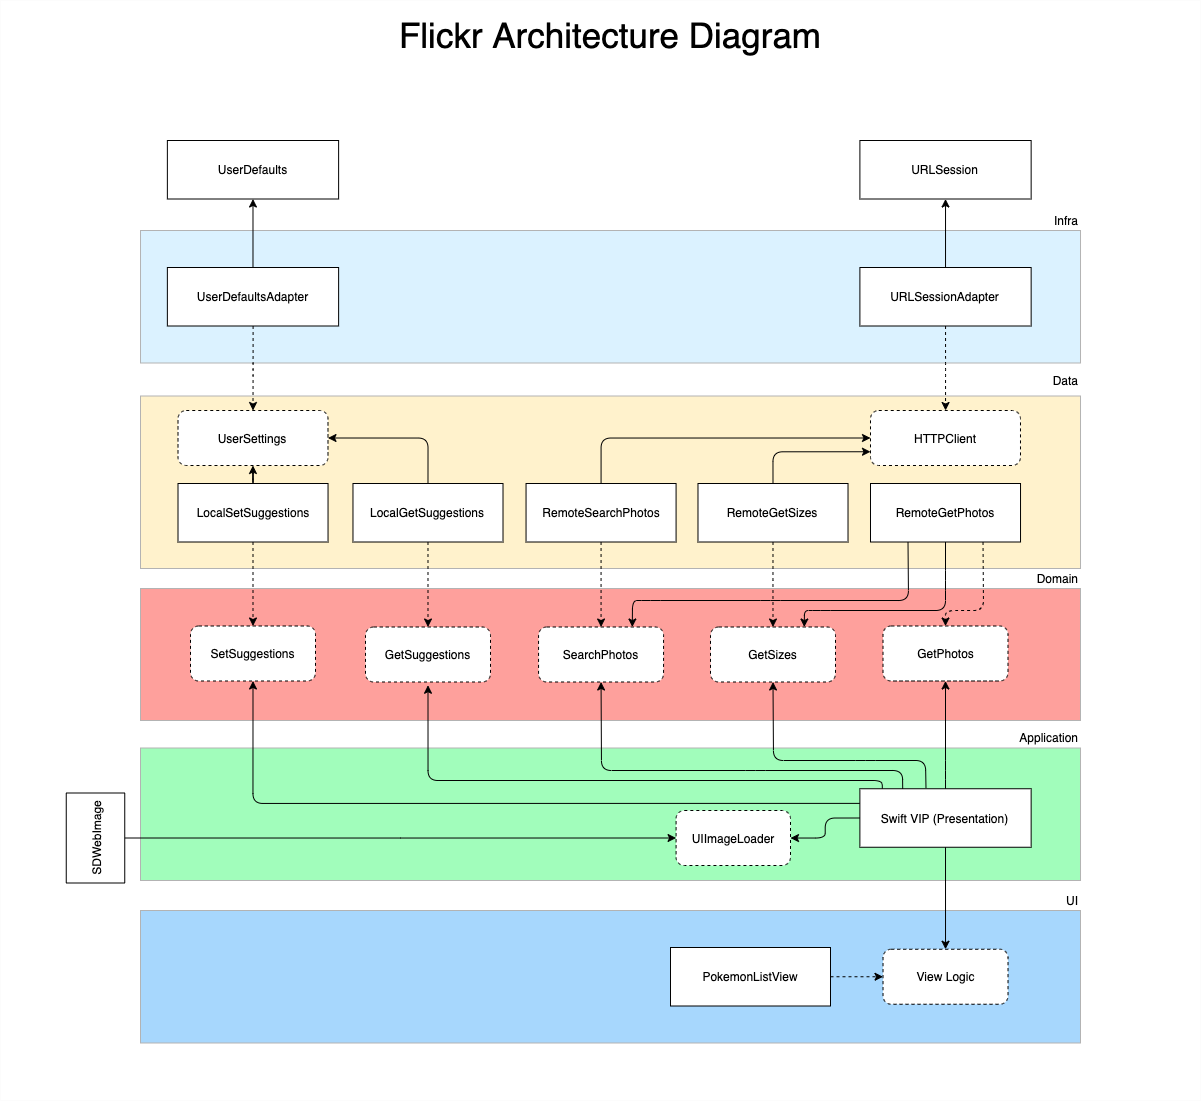

The diagram above was exported from draw.io. Its source (the exported page's mxGraphModel, read from the mxfile embedded in the PNG):
<mxGraphModel dx="2847" dy="1086" grid="1" gridSize="10" guides="1" tooltips="1" connect="1" arrows="1" fold="1" page="1" pageScale="1" pageWidth="1169" pageHeight="1654" math="0" shadow="0">
  <root>
    <mxCell id="0" />
    <mxCell id="1" parent="0" />
    <mxCell id="2" value="&amp;nbsp;&amp;nbsp;" style="rounded=0;whiteSpace=wrap;html=1;fillColor=none;strokeColor=#FCFCFC;" vertex="1" parent="1">
      <mxGeometry x="-15" y="240" width="1200" height="1100" as="geometry" />
    </mxCell>
    <mxCell id="3" value="" style="rounded=0;whiteSpace=wrap;html=1;fillColor=#fea09c;strokeColor=#B3B3B3;" vertex="1" parent="1">
      <mxGeometry x="125" y="828" width="940" height="132" as="geometry" />
    </mxCell>
    <mxCell id="4" value="Domain" style="text;html=1;strokeColor=none;fillColor=none;align=right;verticalAlign=middle;whiteSpace=wrap;rounded=0;" vertex="1" parent="1">
      <mxGeometry x="1025" y="808" width="40" height="20" as="geometry" />
    </mxCell>
    <mxCell id="5" value="GetPhotos" style="rounded=1;whiteSpace=wrap;html=1;dashed=1;" vertex="1" parent="1">
      <mxGeometry x="867.5" y="865.5" width="125" height="55" as="geometry" />
    </mxCell>
    <mxCell id="6" value="" style="rounded=0;whiteSpace=wrap;html=1;fillColor=#a1fdbb;strokeColor=#B3B3B3;" vertex="1" parent="1">
      <mxGeometry x="125" y="987.5" width="940.01" height="132.5" as="geometry" />
    </mxCell>
    <mxCell id="7" style="edgeStyle=orthogonalEdgeStyle;rounded=1;orthogonalLoop=1;jettySize=auto;html=1;exitX=0.131;exitY=0.003;exitDx=0;exitDy=0;entryX=0.5;entryY=1.059;entryDx=0;entryDy=0;entryPerimeter=0;exitPerimeter=0;" edge="1" source="9" target="46" parent="1">
      <mxGeometry relative="1" as="geometry">
        <Array as="points">
          <mxPoint x="867" y="1020" />
          <mxPoint x="413" y="1020" />
        </Array>
      </mxGeometry>
    </mxCell>
    <mxCell id="8" style="edgeStyle=orthogonalEdgeStyle;rounded=1;orthogonalLoop=1;jettySize=auto;html=1;exitX=0;exitY=0.25;exitDx=0;exitDy=0;entryX=0.5;entryY=1;entryDx=0;entryDy=0;" edge="1" source="9" target="47" parent="1">
      <mxGeometry relative="1" as="geometry" />
    </mxCell>
    <mxCell id="9" value="Swift VIP (Presentation)" style="rounded=0;whiteSpace=wrap;html=1;" vertex="1" parent="1">
      <mxGeometry x="844.39" y="1028.25" width="171.25" height="58.5" as="geometry" />
    </mxCell>
    <mxCell id="10" value="Application" style="text;html=1;strokeColor=none;fillColor=none;align=right;verticalAlign=middle;whiteSpace=wrap;rounded=0;" vertex="1" parent="1">
      <mxGeometry x="985.01" y="967" width="80" height="20" as="geometry" />
    </mxCell>
    <mxCell id="11" value="" style="rounded=0;whiteSpace=wrap;html=1;fillColor=#a7d7fd;strokeColor=#B3B3B3;" vertex="1" parent="1">
      <mxGeometry x="125" y="1150" width="940" height="132.5" as="geometry" />
    </mxCell>
    <mxCell id="12" style="edgeStyle=orthogonalEdgeStyle;rounded=0;orthogonalLoop=1;jettySize=auto;html=1;entryX=0.5;entryY=1;entryDx=0;entryDy=0;startArrow=classic;startFill=1;endArrow=none;endFill=0;exitX=0.5;exitY=0;exitDx=0;exitDy=0;" edge="1" source="25" target="9" parent="1">
      <mxGeometry relative="1" as="geometry">
        <mxPoint x="930" y="1160" as="sourcePoint" />
      </mxGeometry>
    </mxCell>
    <mxCell id="13" value="PokemonListView" style="rounded=0;whiteSpace=wrap;html=1;" vertex="1" parent="1">
      <mxGeometry x="655" y="1187" width="160" height="58.5" as="geometry" />
    </mxCell>
    <mxCell id="14" value="UI" style="text;html=1;strokeColor=none;fillColor=none;align=right;verticalAlign=middle;whiteSpace=wrap;rounded=0;" vertex="1" parent="1">
      <mxGeometry x="985" y="1130" width="80" height="20" as="geometry" />
    </mxCell>
    <mxCell id="15" value="" style="rounded=0;whiteSpace=wrap;html=1;fillColor=#fff2cc;strokeColor=#B3B3B3;" vertex="1" parent="1">
      <mxGeometry x="125" y="635.5" width="940.01" height="172.5" as="geometry" />
    </mxCell>
    <mxCell id="16" value="RemoteGetPhotos" style="rounded=0;whiteSpace=wrap;html=1;" vertex="1" parent="1">
      <mxGeometry x="855" y="723" width="150.03" height="58.5" as="geometry" />
    </mxCell>
    <mxCell id="17" value="Data" style="text;html=1;strokeColor=none;fillColor=none;align=right;verticalAlign=middle;whiteSpace=wrap;rounded=0;" vertex="1" parent="1">
      <mxGeometry x="985" y="610" width="80" height="20" as="geometry" />
    </mxCell>
    <mxCell id="18" value="HTTPClient" style="rounded=1;whiteSpace=wrap;html=1;dashed=1;" vertex="1" parent="1">
      <mxGeometry x="855" y="650" width="149.99" height="55" as="geometry" />
    </mxCell>
    <mxCell id="19" value="" style="rounded=0;whiteSpace=wrap;html=1;fillColor=#DBF2FF;strokeColor=#B3B3B3;" vertex="1" parent="1">
      <mxGeometry x="125.00999999999999" y="470" width="940" height="132.5" as="geometry" />
    </mxCell>
    <mxCell id="20" style="edgeStyle=orthogonalEdgeStyle;rounded=1;orthogonalLoop=1;jettySize=auto;html=1;dashed=1;" edge="1" source="21" target="18" parent="1">
      <mxGeometry relative="1" as="geometry" />
    </mxCell>
    <mxCell id="21" value="URLSessionAdapter" style="rounded=0;whiteSpace=wrap;html=1;" vertex="1" parent="1">
      <mxGeometry x="844.4" y="507" width="171.25" height="58.5" as="geometry" />
    </mxCell>
    <mxCell id="22" value="Infra" style="text;html=1;strokeColor=none;fillColor=none;align=right;verticalAlign=middle;whiteSpace=wrap;rounded=0;" vertex="1" parent="1">
      <mxGeometry x="985.01" y="450" width="80" height="20" as="geometry" />
    </mxCell>
    <mxCell id="23" value="URLSession" style="rounded=0;whiteSpace=wrap;html=1;" vertex="1" parent="1">
      <mxGeometry x="844.4" y="380" width="171.25" height="58.5" as="geometry" />
    </mxCell>
    <mxCell id="24" value="Flickr Architecture Diagram" style="text;html=1;strokeColor=none;fillColor=none;align=center;verticalAlign=middle;whiteSpace=wrap;rounded=0;fontSize=35;" vertex="1" parent="1">
      <mxGeometry x="125" y="250" width="940" height="50" as="geometry" />
    </mxCell>
    <mxCell id="25" value="View Logic" style="rounded=1;whiteSpace=wrap;html=1;dashed=1;" vertex="1" parent="1">
      <mxGeometry x="867.52" y="1188.75" width="125" height="55" as="geometry" />
    </mxCell>
    <mxCell id="26" value="" style="endArrow=classic;html=1;fontSize=24;exitX=1;exitY=0.5;exitDx=0;exitDy=0;entryX=0;entryY=0.5;entryDx=0;entryDy=0;dashed=1;" edge="1" source="13" target="25" parent="1">
      <mxGeometry width="50" height="50" relative="1" as="geometry">
        <mxPoint x="895" y="940" as="sourcePoint" />
        <mxPoint x="945" y="890" as="targetPoint" />
      </mxGeometry>
    </mxCell>
    <mxCell id="27" value="GetSizes" style="rounded=1;whiteSpace=wrap;html=1;dashed=1;" vertex="1" parent="1">
      <mxGeometry x="695" y="866.5" width="125" height="55" as="geometry" />
    </mxCell>
    <mxCell id="28" value="SearchPhotos" style="rounded=1;whiteSpace=wrap;html=1;dashed=1;" vertex="1" parent="1">
      <mxGeometry x="523.06" y="866.5" width="125" height="55" as="geometry" />
    </mxCell>
    <mxCell id="29" style="edgeStyle=orthogonalEdgeStyle;rounded=0;orthogonalLoop=1;jettySize=auto;html=1;exitX=0.5;exitY=1;exitDx=0;exitDy=0;entryX=0.5;entryY=0;entryDx=0;entryDy=0;dashed=1;" edge="1" source="31" target="27" parent="1">
      <mxGeometry relative="1" as="geometry">
        <Array as="points">
          <mxPoint x="758" y="820" />
          <mxPoint x="758" y="820" />
        </Array>
      </mxGeometry>
    </mxCell>
    <mxCell id="30" style="edgeStyle=orthogonalEdgeStyle;rounded=1;orthogonalLoop=1;jettySize=auto;html=1;exitX=0.5;exitY=0;exitDx=0;exitDy=0;entryX=0;entryY=0.75;entryDx=0;entryDy=0;" edge="1" source="31" target="18" parent="1">
      <mxGeometry relative="1" as="geometry" />
    </mxCell>
    <mxCell id="31" value="RemoteGetSizes" style="rounded=0;whiteSpace=wrap;html=1;" vertex="1" parent="1">
      <mxGeometry x="682.49" y="723" width="150.03" height="58.5" as="geometry" />
    </mxCell>
    <mxCell id="32" style="edgeStyle=orthogonalEdgeStyle;rounded=0;orthogonalLoop=1;jettySize=auto;html=1;entryX=0.5;entryY=0;entryDx=0;entryDy=0;dashed=1;" edge="1" source="34" target="28" parent="1">
      <mxGeometry relative="1" as="geometry" />
    </mxCell>
    <mxCell id="33" style="edgeStyle=orthogonalEdgeStyle;rounded=1;orthogonalLoop=1;jettySize=auto;html=1;exitX=0.5;exitY=0;exitDx=0;exitDy=0;entryX=0;entryY=0.5;entryDx=0;entryDy=0;" edge="1" source="34" target="18" parent="1">
      <mxGeometry relative="1" as="geometry" />
    </mxCell>
    <mxCell id="34" value="RemoteSearchPhotos" style="rounded=0;whiteSpace=wrap;html=1;" vertex="1" parent="1">
      <mxGeometry x="510.54999999999995" y="723" width="150.03" height="58.5" as="geometry" />
    </mxCell>
    <mxCell id="35" value="" style="endArrow=classic;html=1;exitX=0.25;exitY=1;exitDx=0;exitDy=0;entryX=0.75;entryY=0;entryDx=0;entryDy=0;" edge="1" source="16" target="28" parent="1">
      <mxGeometry width="50" height="50" relative="1" as="geometry">
        <mxPoint x="855" y="858" as="sourcePoint" />
        <mxPoint x="905" y="808" as="targetPoint" />
        <Array as="points">
          <mxPoint x="893" y="840" />
          <mxPoint x="755" y="840" />
          <mxPoint x="635" y="840" />
          <mxPoint x="617" y="840" />
        </Array>
      </mxGeometry>
    </mxCell>
    <mxCell id="36" value="" style="endArrow=classic;html=1;exitX=0.5;exitY=1;exitDx=0;exitDy=0;entryX=0.75;entryY=0;entryDx=0;entryDy=0;" edge="1" source="16" target="27" parent="1">
      <mxGeometry width="50" height="50" relative="1" as="geometry">
        <mxPoint x="931.9475000000002" y="777.5" as="sourcePoint" />
        <mxPoint x="625" y="865.5" as="targetPoint" />
        <Array as="points">
          <mxPoint x="930" y="820" />
          <mxPoint x="930" y="850" />
          <mxPoint x="805" y="850" />
          <mxPoint x="789" y="850" />
        </Array>
      </mxGeometry>
    </mxCell>
    <mxCell id="37" value="" style="endArrow=classic;html=1;exitX=0.75;exitY=1;exitDx=0;exitDy=0;entryX=0.5;entryY=0;entryDx=0;entryDy=0;dashed=1;" edge="1" source="16" target="5" parent="1">
      <mxGeometry width="50" height="50" relative="1" as="geometry">
        <mxPoint x="941.9475000000002" y="787.5" as="sourcePoint" />
        <mxPoint x="767.5" y="876.5" as="targetPoint" />
        <Array as="points">
          <mxPoint x="968" y="850" />
          <mxPoint x="930" y="850" />
          <mxPoint x="930" y="860" />
        </Array>
      </mxGeometry>
    </mxCell>
    <mxCell id="38" value="UIImageLoader" style="rounded=1;whiteSpace=wrap;html=1;dashed=1;" vertex="1" parent="1">
      <mxGeometry x="660.58" y="1050" width="114.42" height="55" as="geometry" />
    </mxCell>
    <mxCell id="39" value="" style="endArrow=classic;html=1;exitX=0.25;exitY=0;exitDx=0;exitDy=0;entryX=0.5;entryY=1;entryDx=0;entryDy=0;" edge="1" source="9" target="28" parent="1">
      <mxGeometry width="50" height="50" relative="1" as="geometry">
        <mxPoint x="867.4999999999999" y="1011.25" as="sourcePoint" />
        <mxPoint x="624.42" y="880" as="targetPoint" />
        <Array as="points">
          <mxPoint x="887" y="1010" />
          <mxPoint x="740" y="1010" />
          <mxPoint x="586" y="1010" />
        </Array>
      </mxGeometry>
    </mxCell>
    <mxCell id="40" value="" style="endArrow=classic;html=1;exitX=0.386;exitY=-0.011;exitDx=0;exitDy=0;entryX=0.5;entryY=1;entryDx=0;entryDy=0;exitPerimeter=0;" edge="1" source="9" target="27" parent="1">
      <mxGeometry width="50" height="50" relative="1" as="geometry">
        <mxPoint x="1057.2024999999999" y="1011.75" as="sourcePoint" />
        <mxPoint x="756" y="970" as="targetPoint" />
        <Array as="points">
          <mxPoint x="910" y="1000" />
          <mxPoint x="850" y="1000" />
          <mxPoint x="758" y="1000" />
        </Array>
      </mxGeometry>
    </mxCell>
    <mxCell id="41" style="edgeStyle=orthogonalEdgeStyle;rounded=0;orthogonalLoop=1;jettySize=auto;html=1;exitX=0.5;exitY=0;exitDx=0;exitDy=0;entryX=0.5;entryY=1;entryDx=0;entryDy=0;" edge="1" source="21" target="23" parent="1">
      <mxGeometry relative="1" as="geometry" />
    </mxCell>
    <mxCell id="42" value="" style="endArrow=classic;html=1;exitX=0.5;exitY=0;exitDx=0;exitDy=0;entryX=0.5;entryY=1;entryDx=0;entryDy=0;" edge="1" source="9" target="5" parent="1">
      <mxGeometry width="50" height="50" relative="1" as="geometry">
        <mxPoint x="1111.2549999999999" y="1027.88" as="sourcePoint" />
        <mxPoint x="938.74" y="926.13" as="targetPoint" />
        <Array as="points">
          <mxPoint x="930" y="1010" />
        </Array>
      </mxGeometry>
    </mxCell>
    <mxCell id="43" style="edgeStyle=orthogonalEdgeStyle;rounded=1;orthogonalLoop=1;jettySize=auto;html=1;exitX=0;exitY=0.5;exitDx=0;exitDy=0;" edge="1" source="9" target="38" parent="1">
      <mxGeometry relative="1" as="geometry" />
    </mxCell>
    <mxCell id="44" style="edgeStyle=orthogonalEdgeStyle;rounded=0;orthogonalLoop=1;jettySize=auto;html=1;entryX=0;entryY=0.5;entryDx=0;entryDy=0;" edge="1" source="45" target="38" parent="1">
      <mxGeometry relative="1" as="geometry" />
    </mxCell>
    <mxCell id="45" value="SDWebImage" style="rounded=0;whiteSpace=wrap;html=1;rotation=-90;" vertex="1" parent="1">
      <mxGeometry x="35" y="1048.25" width="90" height="58.5" as="geometry" />
    </mxCell>
    <mxCell id="46" value="GetSuggestions" style="rounded=1;whiteSpace=wrap;html=1;dashed=1;" vertex="1" parent="1">
      <mxGeometry x="349.99999999999994" y="866.5" width="125" height="55" as="geometry" />
    </mxCell>
    <mxCell id="47" value="SetSuggestions" style="rounded=1;whiteSpace=wrap;html=1;dashed=1;" vertex="1" parent="1">
      <mxGeometry x="174.99999999999994" y="865.5" width="125" height="55" as="geometry" />
    </mxCell>
    <mxCell id="48" value="UserSettings" style="rounded=1;whiteSpace=wrap;html=1;dashed=1;" vertex="1" parent="1">
      <mxGeometry x="162.5" y="650" width="149.99" height="55" as="geometry" />
    </mxCell>
    <mxCell id="49" style="edgeStyle=orthogonalEdgeStyle;rounded=1;orthogonalLoop=1;jettySize=auto;html=1;exitX=0.5;exitY=0;exitDx=0;exitDy=0;entryX=1;entryY=0.5;entryDx=0;entryDy=0;" edge="1" source="51" target="48" parent="1">
      <mxGeometry relative="1" as="geometry" />
    </mxCell>
    <mxCell id="50" style="edgeStyle=orthogonalEdgeStyle;rounded=1;orthogonalLoop=1;jettySize=auto;html=1;exitX=0.5;exitY=1;exitDx=0;exitDy=0;entryX=0.5;entryY=0;entryDx=0;entryDy=0;dashed=1;" edge="1" source="51" target="46" parent="1">
      <mxGeometry relative="1" as="geometry" />
    </mxCell>
    <mxCell id="51" value="LocalGetSuggestions" style="rounded=0;whiteSpace=wrap;html=1;" vertex="1" parent="1">
      <mxGeometry x="337.47999999999996" y="723" width="150.03" height="58.5" as="geometry" />
    </mxCell>
    <mxCell id="52" style="edgeStyle=orthogonalEdgeStyle;rounded=1;orthogonalLoop=1;jettySize=auto;html=1;exitX=0.5;exitY=0;exitDx=0;exitDy=0;" edge="1" source="54" target="48" parent="1">
      <mxGeometry relative="1" as="geometry" />
    </mxCell>
    <mxCell id="53" style="edgeStyle=orthogonalEdgeStyle;rounded=1;orthogonalLoop=1;jettySize=auto;html=1;entryX=0.5;entryY=0;entryDx=0;entryDy=0;dashed=1;" edge="1" source="54" target="47" parent="1">
      <mxGeometry relative="1" as="geometry" />
    </mxCell>
    <mxCell id="54" value="LocalSetSuggestions" style="rounded=0;whiteSpace=wrap;html=1;" vertex="1" parent="1">
      <mxGeometry x="162.50999999999996" y="723" width="150.03" height="58.5" as="geometry" />
    </mxCell>
    <mxCell id="55" style="edgeStyle=orthogonalEdgeStyle;rounded=1;orthogonalLoop=1;jettySize=auto;html=1;entryX=0.5;entryY=0;entryDx=0;entryDy=0;dashed=1;" edge="1" source="57" target="48" parent="1">
      <mxGeometry relative="1" as="geometry" />
    </mxCell>
    <mxCell id="56" style="edgeStyle=orthogonalEdgeStyle;rounded=1;orthogonalLoop=1;jettySize=auto;html=1;exitX=0.5;exitY=0;exitDx=0;exitDy=0;entryX=0.5;entryY=1;entryDx=0;entryDy=0;" edge="1" source="57" target="58" parent="1">
      <mxGeometry relative="1" as="geometry" />
    </mxCell>
    <mxCell id="57" value="UserDefaultsAdapter" style="rounded=0;whiteSpace=wrap;html=1;" vertex="1" parent="1">
      <mxGeometry x="151.86999999999998" y="507" width="171.25" height="58.5" as="geometry" />
    </mxCell>
    <mxCell id="58" value="UserDefaults" style="rounded=0;whiteSpace=wrap;html=1;" vertex="1" parent="1">
      <mxGeometry x="151.86999999999998" y="380" width="171.25" height="58.5" as="geometry" />
    </mxCell>
  </root>
</mxGraphModel>